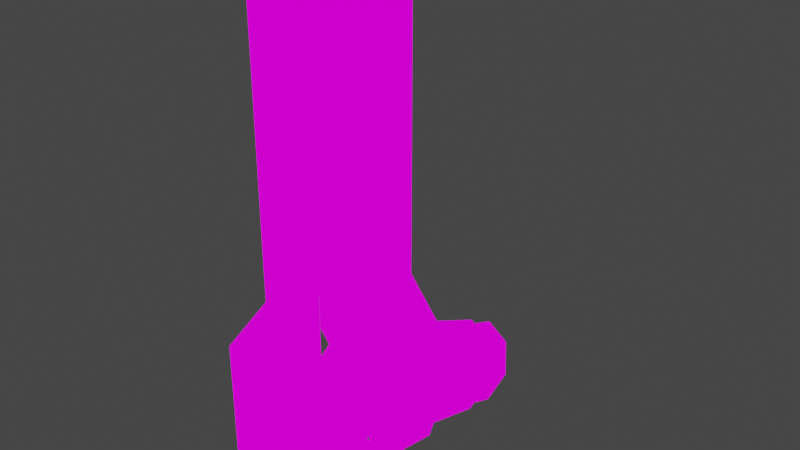 # Source: washsecCam.blend  (saved by Blender 3.2.14; exported with 4.5.12 LTS)
import bpy
from mathutils import Matrix  # noqa: F401  (used for matrix-valued properties, if any)

bpy.ops.wm.read_factory_settings(use_empty=True)
scene = bpy.context.scene
scene.name = 'Scene'

# ---- collections
col_collection = bpy.data.collections.new('Collection'); scene.collection.children.link(col_collection)

# ---- images (referenced by path relative to the original .blend; pixels are not part of the script)
import os
ASSET_DIR = os.environ.get("B2B_ASSET_DIR", "")  # directory of the original .blend (textures are referenced by path, not embedded)
HERE = os.path.dirname(os.path.abspath(__file__))  # packed textures are extracted next to this script under _unpacked/

def load_image(name, relpath, width, height, colorspace="sRGB"):
    """Load a texture the original file referenced (path relative to the .blend, or extracted next to this script)."""
    p = next((c for c in (os.path.join(HERE, relpath), os.path.join(ASSET_DIR, relpath)) if relpath and os.path.exists(c)), "")
    if p:
        img = bpy.data.images.load(p, check_existing=True)
        img.name = name
    else:  # same state as the original file: an image datablock whose file is absent (Cycles renders it pink)
        img = bpy.data.images.new(name, width, height)
        img.source = "FILE"
        img.filepath = "//" + (relpath or name)
    img.colorspace_settings.name = colorspace
    return img
img_washplace_png = load_image('washPlace.png', 'washPlace.png', 1024, 1024, 'sRGB')

# ---- materials (node trees are filled in below, after node groups)
mat_washplace = bpy.data.materials.new('washPlace')
mat_washplace.use_transparent_shadow = False

# ---- material node trees
mat_washplace.use_nodes = True; mat_washplace.node_tree.nodes.clear()
_N = mat_washplace.node_tree.nodes; _L = mat_washplace.node_tree.links
n0 = _N.new('ShaderNodeOutputMaterial'); n0.name = 'Material Output'; n0.location = (400, 0)
n1 = _N.new('ShaderNodeLightPath'); n1.name = 'Light Path'; n1.location = (0, 250)
n2 = _N.new('ShaderNodeBsdfTransparent'); n2.name = 'Transparent BSDF'; n2.location = (-200, -100)
n3 = _N.new('ShaderNodeEmission'); n3.name = 'Emission'; n3.location = (-200, -200)
n4 = _N.new('ShaderNodeMixShader'); n4.name = 'Mix Shader'; n4.location = (200, 0)
n5 = _N.new('ShaderNodeMixShader'); n5.name = 'Mix Shader.001'; n5.location = (0, -100)
n6 = _N.new('ShaderNodeTexImage'); n6.name = 'Image Texture'; n6.location = (-500, 100)
n6.image = img_washplace_png
n6.interpolation = 'Closest'
_L.new(n6.outputs[0], n3.inputs[0])
_L.new(n6.outputs[1], n5.inputs[0])
_L.new(n2.outputs[0], n5.inputs[1])
_L.new(n2.outputs[0], n4.inputs[1])
_L.new(n3.outputs[0], n5.inputs[2])
_L.new(n5.outputs[0], n4.inputs[2])
_L.new(n1.outputs[0], n4.inputs[0])
_L.new(n4.outputs[0], n0.inputs[0])
n0.is_active_output = True

# ---- world
world_world = bpy.data.worlds.new('World'); scene.world = world_world
world_world.use_nodes = True; world_world.node_tree.nodes.clear()
_N = world_world.node_tree.nodes; _L = world_world.node_tree.links
n0 = _N.new('ShaderNodeOutputWorld'); n0.name = 'World Output'; n0.location = (300, 300)
n1 = _N.new('ShaderNodeBackground'); n1.name = 'Background'; n1.location = (10, 300)
n1.inputs[0].default_value = (0.05088, 0.05088, 0.05088, 1.0)
_L.new(n1.outputs[0], n0.inputs[0])
n0.is_active_output = True
world_world.color = (0.05088, 0.05088, 0.05088)
world_world.use_sun_shadow = False
world_world.sun_shadow_jitter_overblur = 0.0

# ---- meshes
me_cube_001 = bpy.data.meshes.new('Cube.001')
me_cube_001.from_pydata([(-0.1219, 0.02983, 0.2149), (-0.1029, -0.3334, 0.3606), (-0.3704, -0.7047, 0.4901), (-0.4546, -0.3977, 0.2325), (-0.2462, -0.6766, 0.5461), (-0.2685, -0.5151, -0.0009093), (-0.3704, 0.02983, 0.2149), (-0.3861, -0.3224, 0.3822), (-0.4219, -0.03818, 0.07962), (-0.3704, -0.1062, -0.0557), (-0.2403, -0.2958, 0.4353), (-0.2462, 0.058, 0.271), (-0.1219, -0.1062, -0.0557), (-0.1219, -0.7047, 0.4901), (-0.4059, -0.4775, 0.07379), (-0.2462, -0.1344, -0.1118), (-0.2462, -0.8689, 0.1634), (-0.1219, -0.8408, 0.2194), (-0.3704, -0.8408, 0.2194), (-0.1228, -0.4884, 0.05215), (-0.2462, 0.1949, 0.197), (-0.4219, -0.7728, 0.3548), (-0.2462, -0.7728, 0.3548), (-0.07047, -0.7728, 0.3548), (-0.07047, -0.03818, 0.07962), (-0.05416, -0.4132, 0.2019), (-0.2462, 0.04839, 0.2519), (-0.358, 0.02303, 0.2014), (-0.4043, -0.03818, 0.07962), (-0.358, -0.09939, -0.04217), (-0.1344, 0.02303, 0.2014), (-0.2462, 0.1776, 0.1625), (-0.2462, -0.1247, -0.09261), (-0.1344, -0.09939, -0.04217), (-0.08804, -0.03818, 0.07962), (-0.358, 0.1696, 0.1465), (-0.4043, 0.1084, 0.02473), (-0.358, 0.04716, -0.09706), (-0.1344, 0.1696, 0.1465), (-0.2462, 0.1995, 0.1543), (-0.2462, 0.0218, -0.1475), (-0.1344, 0.04716, -0.09706), (-0.08804, 0.1084, 0.02473), (-0.3356, 0.1573, 0.1222), (-0.3727, 0.1084, 0.02473), (-0.3356, 0.0594, -0.0727), (-0.1567, 0.1573, 0.1222), (-0.2462, 0.03912, -0.1131), (-0.1567, 0.0594, -0.0727), (-0.1197, 0.1084, 0.02473), (-0.3356, 0.1793, 0.1139), (-0.3727, 0.1303, 0.01652), (-0.3356, 0.08133, -0.08092), (-0.1567, 0.1793, 0.1139), (-0.2462, 0.1303, 0.01652), (-0.2462, 0.06105, -0.1213), (-0.1567, 0.08133, -0.08092), (-0.1197, 0.1303, 0.01652), (0.08198, -0.9936, 0.5), (-0.05289, -0.8478, 0.1945), (-0.05289, -0.4805, 0.05691), (0.08198, -0.4936, 0.5), (-0.1417, -0.9936, 0.7842), (-0.6368, -0.9936, 3.636e-06), (-0.1417, -0.9936, 1.284), (-0.1417, -0.4936, 0.7842), (-0.6368, -0.9936, 0.5), (-0.1417, -0.4936, 1.284), (-0.6368, -0.4936, 1.848e-06), (-0.6368, -0.4936, 0.5), (-0.4131, -0.9936, 0.7842), (-0.4131, -0.9936, 1.284), (-0.4131, -0.4936, 0.7842), (-0.4131, -0.4936, 1.284), (-0.1417, -0.9936, 1.69), (-0.1417, -0.4936, 1.69), (-0.4131, -0.9936, 1.69), (-0.4131, -0.4936, 1.69), (-0.1417, -0.9936, 2.034), (-0.1417, -0.4936, 2.034), (-0.4131, -0.9936, 2.034), (-0.4131, -0.4936, 2.034), (-0.3996, -0.9936, -0.2187), (-0.3996, -0.4936, -0.2187), (-0.1552, -0.9936, -0.2187), (-0.1552, -0.4936, -0.2187)], [], [(21, 22, 4, 2), (11, 10, 1, 0), (3, 21, 2, 7), (15, 9, 29, 32), (8, 3, 7, 6), (10, 4, 13, 1), (25, 24, 0, 1), (23, 25, 1, 13), (5, 15, 12, 19), (16, 5, 19, 17), (22, 23, 13, 4), (18, 14, 5, 16), (14, 9, 15, 5), (7, 2, 4, 10), (12, 15, 32, 33), (6, 7, 10, 11), (11, 0, 30, 26), (16, 17, 23, 22), (17, 19, 25, 23), (19, 12, 24, 25), (9, 14, 3, 8), (0, 24, 34, 30), (14, 18, 21, 3), (18, 16, 22, 21), (27, 26, 20, 35), (28, 27, 35, 36), (33, 32, 40, 41), (29, 28, 36, 37), (9, 8, 28, 29), (8, 6, 27, 28), (6, 11, 26, 27), (24, 12, 33, 34), (37, 36, 44, 45), (20, 38, 46, 31), (40, 37, 45, 47), (42, 41, 48, 49), (30, 34, 42, 38), (34, 33, 41, 42), (32, 29, 37, 40), (26, 30, 38, 20), (49, 48, 56, 57), (46, 49, 57, 53), (43, 31, 39, 50), (44, 43, 50, 51), (41, 40, 47, 48), (36, 35, 43, 44), (35, 20, 31, 43), (38, 42, 49, 46), (54, 51, 50, 39), (57, 54, 39, 53), (56, 55, 54, 57), (55, 52, 51, 54), (47, 45, 52, 55), (31, 46, 53, 39), (45, 44, 51, 52), (48, 47, 55, 56), (58, 59, 60, 61), (62, 58, 61, 65), (64, 62, 65, 67), (66, 63, 68, 69), (70, 66, 69, 72), (71, 70, 72, 73), (71, 73, 77, 76), (64, 67, 75, 74), (76, 77, 81, 80), (74, 75, 79, 78), (68, 63, 84, 85), (60, 59, 82, 83)])
_uv = me_cube_001.uv_layers.new(name='UVMap')
_uv.uv.foreach_set('vector', [0.7541, 0.5833, 0.7958, 0.5833, 0.7958, 0.6664, 0.7541, 0.6664, 0.0001309, 0.75, 0.08364, 0.75, 0.08364, 0.8331, 0.0001309, 0.8331, 0.2514, 0.75, 0.3349, 0.75, 0.3349, 0.8331, 0.2514, 0.8331, 0.8376, 0.5833, 0.8376, 0.5003, 0.8376, 0.5003, 0.8376, 0.5833, 0.0001309, 0.75, 0.08364, 0.75, 0.08364, 0.8331, 0.0001309, 0.8331, 0.08364, 0.75, 0.0001309, 0.75, 0.0001309, 0.8331, 0.08364, 0.8331, 0.08364, 0.75, 0.0001309, 0.75, 0.0001309, 0.8331, 0.08364, 0.8331, 0.0001309, 0.75, 0.08364, 0.75, 0.08364, 0.8331, 0.0001309, 0.8331, 0.7541, 0.5833, 0.8376, 0.5833, 0.8376, 0.6664, 0.7541, 0.6664, 0.7541, 0.5833, 0.8376, 0.5833, 0.8376, 0.6664, 0.7541, 0.6664, 0.7958, 0.5833, 0.8376, 0.5833, 0.8376, 0.6664, 0.7958, 0.6664, 0.7541, 0.5003, 0.8376, 0.5003, 0.8376, 0.5833, 0.7541, 0.5833, 0.7541, 0.5003, 0.8376, 0.5003, 0.8376, 0.5833, 0.7541, 0.5833, 0.08364, 0.6669, 0.0001309, 0.6669, 0.0001309, 0.75, 0.08364, 0.75, 0.8376, 0.6664, 0.8376, 0.5833, 0.8376, 0.5833, 0.8376, 0.6664, 0.0001309, 0.6669, 0.08364, 0.6669, 0.08364, 0.75, 0.0001309, 0.75, 0.0001309, 0.75, 0.0001309, 0.8331, 0.0001309, 0.8331, 0.0001309, 0.75, 0.7958, 0.5003, 0.8376, 0.5003, 0.8376, 0.5833, 0.7958, 0.5833, 0.0001309, 0.6669, 0.08364, 0.6669, 0.08364, 0.75, 0.0001309, 0.75, 0.08364, 0.6669, 0.0001309, 0.6669, 0.0001309, 0.75, 0.08364, 0.75, 0.0001309, 0.6669, 0.08364, 0.6669, 0.08364, 0.75, 0.0001309, 0.75, 0.0001309, 0.8331, 0.0001309, 0.75, 0.0001309, 0.75, 0.0001309, 0.8331, 0.2514, 0.6669, 0.3349, 0.6669, 0.3349, 0.75, 0.2514, 0.75, 0.7541, 0.5003, 0.7958, 0.5003, 0.7958, 0.5833, 0.7541, 0.5833, 0.0001309, 0.6669, 0.0001309, 0.75, 0.0001309, 0.75, 0.0001309, 0.6669, 0.0001309, 0.75, 0.0001309, 0.8331, 0.0001309, 0.8331, 0.0001309, 0.75, 0.8376, 0.6664, 0.8376, 0.5833, 0.8376, 0.5833, 0.8376, 0.6664, 0.0001309, 0.6669, 0.0001309, 0.75, 0.0001309, 0.75, 0.0001309, 0.6669, 0.0001309, 0.6669, 0.0001309, 0.75, 0.0001309, 0.75, 0.0001309, 0.6669, 0.0001309, 0.75, 0.0001309, 0.8331, 0.0001309, 0.8331, 0.0001309, 0.75, 0.0001309, 0.6669, 0.0001309, 0.75, 0.0001309, 0.75, 0.0001309, 0.6669, 0.0001309, 0.75, 0.0001309, 0.6669, 0.0001309, 0.6669, 0.0001309, 0.75, 0.0001309, 0.6669, 0.0001309, 0.75, 0.0001309, 0.75, 0.0001309, 0.6669, 0.0001309, 0.75, 0.0001309, 0.8331, 0.0001309, 0.8331, 0.0001309, 0.75, 0.8376, 0.5833, 0.8376, 0.5003, 0.8376, 0.5003, 0.8376, 0.5833, 0.0001309, 0.75, 0.0001309, 0.6669, 0.0001309, 0.6669, 0.0001309, 0.75, 0.0001309, 0.8331, 0.0001309, 0.75, 0.0001309, 0.75, 0.0001309, 0.8331, 0.0001309, 0.75, 0.0001309, 0.6669, 0.0001309, 0.6669, 0.0001309, 0.75, 0.8376, 0.5833, 0.8376, 0.5003, 0.8376, 0.5003, 0.8376, 0.5833, 0.0001309, 0.75, 0.0001309, 0.8331, 0.0001309, 0.8331, 0.0001309, 0.75, 0.0001309, 0.75, 0.0001309, 0.6669, 0.0001309, 0.6669, 0.0001309, 0.75, 0.0001309, 0.8331, 0.0001309, 0.75, 0.0001309, 0.75, 0.0001309, 0.8331, 0.0001309, 0.6669, 0.0001309, 0.75, 0.0001309, 0.75, 0.0001309, 0.6669, 0.0001309, 0.75, 0.0001309, 0.8331, 0.0001309, 0.8331, 0.0001309, 0.75, 0.8376, 0.6664, 0.8376, 0.5833, 0.8376, 0.5833, 0.8376, 0.6664, 0.0001309, 0.75, 0.0001309, 0.8331, 0.0001309, 0.8331, 0.0001309, 0.75, 0.0001309, 0.6669, 0.0001309, 0.75, 0.0001309, 0.75, 0.0001309, 0.6669, 0.0001309, 0.8331, 0.0001309, 0.75, 0.0001309, 0.75, 0.0001309, 0.8331, 0.5461, 0.9239, 0.5109, 0.9239, 0.5109, 0.854, 0.5461, 0.854, 0.5812, 0.9239, 0.5461, 0.9239, 0.5461, 0.854, 0.5812, 0.854, 0.5812, 0.9939, 0.5461, 0.9939, 0.5461, 0.9239, 0.5812, 0.9239, 0.5461, 0.9939, 0.5109, 0.9939, 0.5109, 0.9239, 0.5461, 0.9239, 0.8376, 0.5833, 0.8376, 0.5003, 0.8376, 0.5003, 0.8376, 0.5833, 0.0001309, 0.75, 0.0001309, 0.8331, 0.0001309, 0.8331, 0.0001309, 0.75, 0.0001309, 0.6669, 0.0001309, 0.75, 0.0001309, 0.75, 0.0001309, 0.6669, 0.8376, 0.6664, 0.8376, 0.5833, 0.8376, 0.5833, 0.8376, 0.6664, 0.419, 0.1669, 0.5025, 0.1669, 0.5025, 0.3331, 0.419, 0.3331, 0.419, 0.1669, 0.5025, 0.1669, 0.5025, 0.3331, 0.419, 0.3331, 0.419, 0.1669, 0.5025, 0.1669, 0.5025, 0.3331, 0.419, 0.3331, 0.419, 0.1669, 0.5025, 0.1669, 0.5025, 0.3331, 0.419, 0.3331, 0.419, 0.1669, 0.5025, 0.1669, 0.5025, 0.3331, 0.419, 0.3331, 0.419, 0.1669, 0.5025, 0.1669, 0.5025, 0.3331, 0.419, 0.3331, 0.419, 0.1669, 0.419, 0.3331, 0.419, 0.3331, 0.419, 0.1669, 0.419, 0.1669, 0.419, 0.3331, 0.419, 0.3331, 0.419, 0.1669, 0.419, 0.1669, 0.419, 0.3331, 0.419, 0.3331, 0.419, 0.1669, 0.419, 0.1669, 0.419, 0.3331, 0.419, 0.3331, 0.419, 0.1669, 0.5025, 0.3331, 0.5025, 0.1669, 0.5025, 0.1669, 0.5025, 0.3331, 0.5025, 0.3331, 0.5025, 0.1669, 0.5025, 0.1669, 0.5025, 0.3331])
me_cube_001.materials.append(mat_washplace)
me_cube_001.use_remesh_fix_poles = True
me_cube_001.use_remesh_preserve_attributes = False
me_cube_001.update()

# ---- objects
ob_cube = bpy.data.objects.new('Cube', me_cube_001)

# ---- transforms, parenting, visibility, modifiers, constraints
ob_cube.location = (0.0, 0.0, 0.0)

# ---- collection membership
col_collection.objects.link(ob_cube)

# ---- scene / render settings (as saved in the file)
scene.frame_start = 1; scene.frame_end = 250; scene.frame_set(1)
scene.render.engine = 'BLENDER_EEVEE_NEXT'
scene.cycles.use_denoising = False
scene.cycles.samples = 128
scene.cycles.sampling_pattern = 'TABULATED_SOBOL'
scene.cycles.use_adaptive_sampling = False
scene.cycles.use_light_tree = False
scene.view_settings.view_transform = 'Filmic'
bpy.context.view_layer.update()

# ---- added for rendering (the .blend has no active camera): camera
cam_auto = bpy.data.cameras.new('AutoCamera')
cam_auto.lens = 50.0
cam_auto.sensor_width = 36.0
cam_auto.clip_end = 1000.0
ob_auto_camera = bpy.data.objects.new('AutoCamera', cam_auto)
scene.collection.objects.link(ob_auto_camera)
ob_auto_camera.location = (2.17333, -3.33792, 2.86832)
ob_auto_camera.rotation_euler = (1.09748, -7.21219e-08, 0.694738)
scene.camera = ob_auto_camera
bpy.context.view_layer.update()
